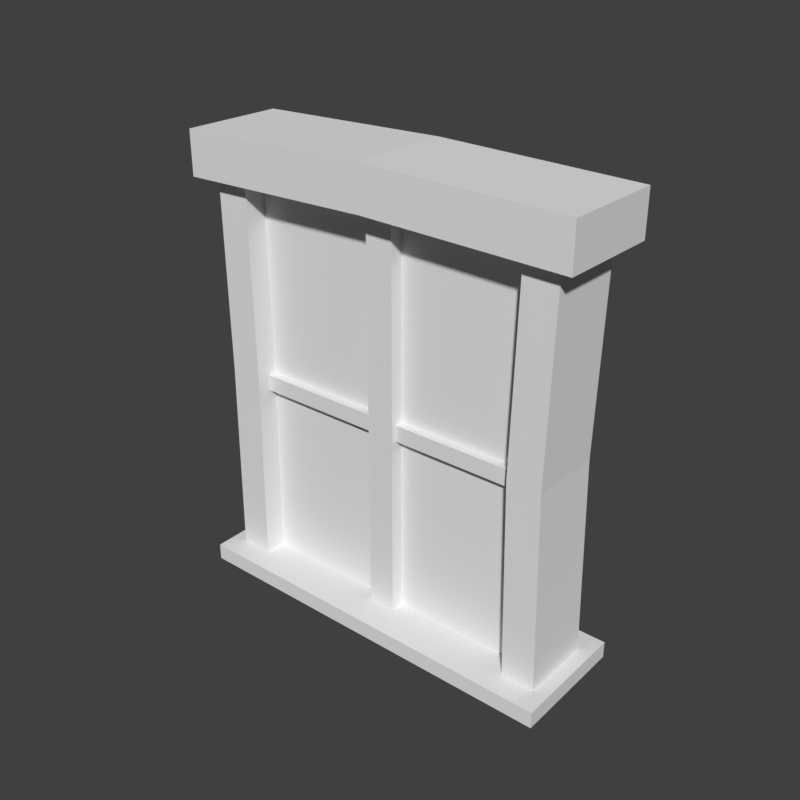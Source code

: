 # Source: windowWood1.blend  (saved by Blender 2.79.0; exported with 4.5.12 LTS)
import bpy
from mathutils import Matrix  # noqa: F401  (used for matrix-valued properties, if any)

bpy.ops.wm.read_factory_settings(use_empty=True)
scene = bpy.context.scene
scene.name = 'Scene'

# ---- collections
col_collection_1 = bpy.data.collections.new('Collection 1'); scene.collection.children.link(col_collection_1)

# ---- materials (node trees are filled in below, after node groups)
mat_vertexwood = bpy.data.materials.new('vertexWood')
mat_vertexwood.alpha_threshold = 0.0
mat_vertexwood.use_transparent_shadow = False
mat_vertexwood.roughness = 0.5
mat_glasswindow0 = bpy.data.materials.new('glassWindow0')
mat_glasswindow0.alpha_threshold = 0.0
mat_glasswindow0.use_transparent_shadow = False
mat_glasswindow0.roughness = 0.5

# ---- material node trees

# ---- world
world_world = bpy.data.worlds.new('World'); scene.world = world_world
world_world.color = (0.05088, 0.05088, 0.05088)
world_world.use_sun_shadow = False
world_world.sun_shadow_jitter_overblur = 0.0
world_world.cycles.sampling_method = 'MANUAL'

# ---- lights
light_lamp_001 = bpy.data.lights.new('Lamp.001', 'SUN')
light_lamp_001.transmission_factor = 0.0
light_lamp_001.cutoff_distance = 30.0
light_lamp_001.angle = 0.1993
light_lamp_001.energy = 1.0
light_lamp_001.shadow_buffer_clip_start = 1.001
light_lamp_001.shadow_soft_size = 0.1
light_lamp_001.shadow_cascade_max_distance = 1000.0
light_lamp = bpy.data.lights.new('Lamp', 'SUN')
light_lamp.transmission_factor = 0.0
light_lamp.cutoff_distance = 30.0
light_lamp.angle = 0.1993
light_lamp.energy = 1.0
light_lamp.shadow_buffer_clip_start = 1.001
light_lamp.shadow_soft_size = 0.1
light_lamp.shadow_cascade_max_distance = 1000.0

# ---- meshes
me_cube = bpy.data.meshes.new('Cube')
me_cube.from_pydata([(0.4369, -0.1082, 0.793), (0.4369, -0.1082, 2.054), (0.4369, 0.1082, 0.793), (0.4369, 0.1082, 2.054), (0.5359, -0.1082, 0.793), (0.5359, -0.1082, 2.054), (0.5359, 0.1082, 0.793), (0.5359, 0.1082, 2.054), (0.5856, -0.1515, 1.956), (0.5856, -0.1515, 2.083), (0.5856, 0.1515, 1.956), (0.5856, 0.1515, 2.083), (0.04071, -0.0817, 0.793), (0.04071, -0.0817, 2.054), (0.04071, 0.08169, 0.793), (0.04071, 0.08169, 2.054), (0.5018, -0.06785, 1.341), (0.5018, -0.06785, 1.389), (0.5018, 0.06785, 1.341), (0.5018, 0.06785, 1.389), (0.4212, -0.1082, 1.387), (0.4212, 0.1082, 1.387), (0.5203, 0.1082, 1.387), (0.5203, -0.1082, 1.387), (0.5782, -0.178, 0.75), (0.5782, -0.178, 0.8), (0.5782, 0.178, 0.75), (0.5782, 0.178, 0.8), (0.4885, -0.04218, 0.7863), (0.4885, -0.04218, 1.984), (0.4885, 0.04218, 0.7863), (0.4885, 0.04218, 1.984), (-0.4369, -0.1082, 0.793), (-0.4369, -0.1082, 2.054), (-0.4369, 0.1082, 0.793), (-0.4369, 0.1082, 2.054), (-0.5359, -0.1082, 0.793), (-0.5359, -0.1082, 2.054), (-0.5359, 0.1082, 0.793), (-0.5359, 0.1082, 2.054), (0.0, -0.1515, 1.969), (0.0, -0.1515, 2.097), (0.0, 0.1515, 1.969), (0.0, 0.1515, 2.097), (-0.5856, -0.1515, 1.956), (-0.5856, -0.1515, 2.083), (-0.5856, 0.1515, 1.956), (-0.5856, 0.1515, 2.083), (-0.04071, -0.0817, 0.793), (-0.04071, -0.0817, 2.054), (-0.04071, 0.08169, 0.793), (-0.04071, 0.08169, 2.054), (0.0, -0.06785, 1.341), (0.0, -0.06785, 1.389), (0.0, 0.06785, 1.341), (0.0, 0.06785, 1.389), (-0.5018, -0.06785, 1.341), (-0.5018, -0.06785, 1.389), (-0.5018, 0.06785, 1.341), (-0.5018, 0.06785, 1.389), (-0.4298, -0.1082, 1.387), (-0.4298, 0.1082, 1.387), (-0.5288, 0.1082, 1.387), (-0.5288, -0.1082, 1.387), (-0.5782, -0.178, 0.75), (-0.5782, -0.178, 0.8), (-0.5782, 0.178, 0.75), (-0.5782, 0.178, 0.8), (-0.4885, -0.04218, 0.7863), (-0.4885, -0.04218, 1.984), (-0.4885, 0.04218, 0.7863), (-0.4885, 0.04218, 1.984), (0.0, 0.178, 0.75), (0.0, 0.178, 0.8), (0.0, -0.178, 0.75), (0.0, -0.178, 0.8), (0.0, -0.04218, 0.7863), (0.0, -0.04218, 1.984), (0.0, 0.04218, 0.7863), (0.0, 0.04218, 1.984)], [], [(20, 1, 3, 21), (21, 3, 7, 22), (22, 7, 5, 23), (23, 5, 1, 20), (42, 43, 11, 10), (10, 11, 9, 8), (8, 9, 41, 40), (42, 10, 8, 40), (11, 43, 41, 9), (54, 55, 19, 18), (14, 15, 13, 12), (14, 50, 51, 15), (16, 17, 53, 52), (54, 18, 16, 52), (19, 55, 53, 17), (4, 23, 20, 0), (6, 22, 23, 4), (2, 21, 22, 6), (0, 20, 21, 2), (72, 73, 27, 26), (26, 27, 25, 24), (72, 26, 24, 74), (78, 79, 31, 30), (27, 73, 75, 25), (24, 25, 75, 74), (28, 29, 77, 76), (60, 61, 35, 33), (61, 62, 39, 35), (62, 63, 37, 39), (63, 60, 33, 37), (42, 46, 47, 43), (46, 44, 45, 47), (44, 40, 41, 45), (42, 40, 44, 46), (47, 45, 41, 43), (54, 58, 59, 55), (50, 48, 49, 51), (56, 52, 53, 57), (54, 52, 56, 58), (59, 57, 53, 55), (36, 32, 60, 63), (38, 36, 63, 62), (34, 38, 62, 61), (32, 34, 61, 60), (72, 66, 67, 73), (66, 64, 65, 67), (72, 74, 64, 66), (78, 70, 71, 79), (67, 65, 75, 73), (64, 74, 75, 65), (68, 76, 77, 69), (48, 12, 13, 49)])
me_cube.polygons.foreach_set('material_index', [0, 0, 0, 0, 0, 0, 0, 0, 0, 0, 0, 0, 0, 0, 0, 0, 0, 0, 0, 0, 0, 0, 1, 0, 0, 1, 0, 0, 0, 0, 0, 0, 0, 0, 0, 0, 0, 0, 0, 0, 0, 0, 0, 0, 0, 0, 0, 1, 0, 0, 1, 0])
_ca = me_cube.color_attributes.new('Col', 'BYTE_COLOR', 'CORNER')
_ca.data.foreach_set('color', [0.2384, 0.2384, 0.2384, 1.0, 0.6172, 0.6172, 0.6172, 1.0, 0.6172, 0.6172, 0.6172, 1.0, 0.2384, 0.2384, 0.2384, 1.0, 0.2384, 0.2384, 0.2384, 1.0, 0.6172, 0.6172, 0.6172, 1.0, 0.6172, 0.6172, 0.6172, 1.0, 0.2384, 0.2384, 0.2384, 1.0, 0.2384, 0.2384, 0.2384, 1.0, 0.6172, 0.6172, 0.6172, 1.0, 0.6172, 0.6172, 0.6172, 1.0, 0.2384, 0.2384, 0.2384, 1.0, 0.2384, 0.2384, 0.2384, 1.0, 0.6172, 0.6172, 0.6172, 1.0, 0.6172, 0.6172, 0.6172, 1.0, 0.2384, 0.2384, 0.2384, 1.0, 0.2159, 0.2159, 0.2159, 1.0, 0.5647, 0.5647, 0.5647, 1.0, 0.5647, 0.5647, 0.5647, 1.0, 0.2159, 0.2159, 0.2159, 1.0, 0.2159, 0.2159, 0.2159, 1.0, 0.5647, 0.5647, 0.5647, 1.0, 0.5647, 0.5647, 0.5647, 1.0, 0.2159, 0.2159, 0.2159, 1.0, 0.2159, 0.2159, 0.2159, 1.0, 0.5647, 0.5647, 0.5647, 1.0, 0.5647, 0.5647, 0.5647, 1.0, 0.2159, 0.2159, 0.2159, 1.0, 0.2159, 0.2159, 0.2159, 1.0, 0.2159, 0.2159, 0.2159, 1.0, 0.2159, 0.2159, 0.2159, 1.0, 0.2159, 0.2159, 0.2159, 1.0, 0.5647, 0.5647, 0.5647, 1.0, 0.5647, 0.5647, 0.5647, 1.0, 0.5647, 0.5647, 0.5647, 1.0, 0.5647, 0.5647, 0.5647, 1.0, 0.07421, 0.07421, 0.07421, 1.0, 0.4969, 0.4969, 0.4969, 1.0, 0.4969, 0.4969, 0.4969, 1.0, 0.07421, 0.07421, 0.07421, 1.0, 0.07421, 0.07421, 0.07421, 1.0, 0.6172, 0.6172, 0.6172, 1.0, 0.6172, 0.6172, 0.6172, 1.0, 0.07421, 0.07421, 0.07421, 1.0, 0.07421, 0.07421, 0.07421, 1.0, 0.07421, 0.07421, 0.07421, 1.0, 0.6172, 0.6172, 0.6172, 1.0, 0.6172, 0.6172, 0.6172, 1.0, 0.08438, 0.08438, 0.08438, 1.0, 0.4969, 0.4969, 0.4969, 1.0, 0.4969, 0.4969, 0.4969, 1.0, 0.07421, 0.07421, 0.07421, 1.0, 0.07421, 0.07421, 0.07421, 1.0, 0.07421, 0.07421, 0.07421, 1.0, 0.08438, 0.08438, 0.08438, 1.0, 0.07421, 0.07421, 0.07421, 1.0, 0.4969, 0.4969, 0.4969, 1.0, 0.4969, 0.4969, 0.4969, 1.0, 0.4969, 0.4969, 0.4969, 1.0, 0.4969, 0.4969, 0.4969, 1.0, 0.04817, 0.04817, 0.04817, 1.0, 0.2384, 0.2384, 0.2384, 1.0, 0.2384, 0.2384, 0.2384, 1.0, 0.04092, 0.04092, 0.04092, 1.0, 0.04092, 0.04092, 0.04092, 1.0, 0.2384, 0.2384, 0.2384, 1.0, 0.2384, 0.2384, 0.2384, 1.0, 0.04817, 0.04817, 0.04817, 1.0, 0.04092, 0.04092, 0.04092, 1.0, 0.2384, 0.2384, 0.2384, 1.0, 0.2384, 0.2384, 0.2384, 1.0, 0.04092, 0.04092, 0.04092, 1.0, 0.04092, 0.04092, 0.04092, 1.0, 0.2384, 0.2384, 0.2384, 1.0, 0.2384, 0.2384, 0.2384, 1.0, 0.04092, 0.04092, 0.04092, 1.0, 0.04092, 0.04092, 0.04092, 1.0, 0.3095, 0.3095, 0.3095, 1.0, 0.3095, 0.3095, 0.3095, 1.0, 0.04092, 0.04092, 0.04092, 1.0, 0.04092, 0.04092, 0.04092, 1.0, 0.3095, 0.3095, 0.3095, 1.0, 0.3095, 0.3095, 0.3095, 1.0, 0.04092, 0.04092, 0.04092, 1.0, 0.04092, 0.04092, 0.04092, 1.0, 0.04092, 0.04092, 0.04092, 1.0, 0.04092, 0.04092, 0.04092, 1.0, 0.04092, 0.04092, 0.04092, 1.0, 1.0, 1.0, 1.0, 1.0, 1.0, 1.0, 1.0, 1.0, 1.0, 1.0, 1.0, 1.0, 1.0, 1.0, 1.0, 1.0, 0.3095, 0.3095, 0.3095, 1.0, 0.3095, 0.3095, 0.3095, 1.0, 0.3095, 0.3095, 0.3095, 1.0, 0.3095, 0.3095, 0.3095, 1.0, 0.04092, 0.04092, 0.04092, 1.0, 0.3095, 0.3095, 0.3095, 1.0, 0.3095, 0.3095, 0.3095, 1.0, 0.04092, 0.04092, 0.04092, 1.0, 1.0, 1.0, 1.0, 1.0, 1.0, 1.0, 1.0, 1.0, 1.0, 1.0, 1.0, 1.0, 1.0, 1.0, 1.0, 1.0, 0.2384, 0.2384, 0.2384, 1.0, 0.2384, 0.2384, 0.2384, 1.0, 0.6172, 0.6172, 0.6172, 1.0, 0.6172, 0.6172, 0.6172, 1.0, 0.2384, 0.2384, 0.2384, 1.0, 0.2384, 0.2384, 0.2384, 1.0, 0.6172, 0.6172, 0.6172, 1.0, 0.6172, 0.6172, 0.6172, 1.0, 0.2384, 0.2384, 0.2384, 1.0, 0.2384, 0.2384, 0.2384, 1.0, 0.6172, 0.6172, 0.6172, 1.0, 0.6172, 0.6172, 0.6172, 1.0, 0.2384, 0.2384, 0.2384, 1.0, 0.2384, 0.2384, 0.2384, 1.0, 0.6172, 0.6172, 0.6172, 1.0, 0.6172, 0.6172, 0.6172, 1.0, 0.2159, 0.2159, 0.2159, 1.0, 0.2159, 0.2159, 0.2159, 1.0, 0.5647, 0.5647, 0.5647, 1.0, 0.5647, 0.5647, 0.5647, 1.0, 0.2159, 0.2159, 0.2159, 1.0, 0.2159, 0.2159, 0.2159, 1.0, 0.5647, 0.5647, 0.5647, 1.0, 0.5647, 0.5647, 0.5647, 1.0, 0.2159, 0.2159, 0.2159, 1.0, 0.2159, 0.2159, 0.2159, 1.0, 0.5647, 0.5647, 0.5647, 1.0, 0.5647, 0.5647, 0.5647, 1.0, 0.2159, 0.2159, 0.2159, 1.0, 0.2159, 0.2159, 0.2159, 1.0, 0.2159, 0.2159, 0.2159, 1.0, 0.2159, 0.2159, 0.2159, 1.0, 0.5647, 0.5647, 0.5647, 1.0, 0.5647, 0.5647, 0.5647, 1.0, 0.5647, 0.5647, 0.5647, 1.0, 0.5647, 0.5647, 0.5647, 1.0, 0.07421, 0.07421, 0.07421, 1.0, 0.07421, 0.07421, 0.07421, 1.0, 0.4969, 0.4969, 0.4969, 1.0, 0.4969, 0.4969, 0.4969, 1.0, 0.07421, 0.07421, 0.07421, 1.0, 0.07421, 0.07421, 0.07421, 1.0, 0.6172, 0.6172, 0.6172, 1.0, 0.6172, 0.6172, 0.6172, 1.0, 0.08438, 0.08438, 0.08438, 1.0, 0.07421, 0.07421, 0.07421, 1.0, 0.4969, 0.4969, 0.4969, 1.0, 0.4969, 0.4969, 0.4969, 1.0, 0.07421, 0.07421, 0.07421, 1.0, 0.07421, 0.07421, 0.07421, 1.0, 0.08438, 0.08438, 0.08438, 1.0, 0.07421, 0.07421, 0.07421, 1.0, 0.4969, 0.4969, 0.4969, 1.0, 0.4969, 0.4969, 0.4969, 1.0, 0.4969, 0.4969, 0.4969, 1.0, 0.4969, 0.4969, 0.4969, 1.0, 0.04817, 0.04817, 0.04817, 1.0, 0.04092, 0.04092, 0.04092, 1.0, 0.2384, 0.2384, 0.2384, 1.0, 0.2384, 0.2384, 0.2384, 1.0, 0.04092, 0.04092, 0.04092, 1.0, 0.04817, 0.04817, 0.04817, 1.0, 0.2384, 0.2384, 0.2384, 1.0, 0.2384, 0.2384, 0.2384, 1.0, 0.04092, 0.04092, 0.04092, 1.0, 0.04092, 0.04092, 0.04092, 1.0, 0.2384, 0.2384, 0.2384, 1.0, 0.2384, 0.2384, 0.2384, 1.0, 0.04092, 0.04092, 0.04092, 1.0, 0.04092, 0.04092, 0.04092, 1.0, 0.2384, 0.2384, 0.2384, 1.0, 0.2384, 0.2384, 0.2384, 1.0, 0.04092, 0.04092, 0.04092, 1.0, 0.04092, 0.04092, 0.04092, 1.0, 0.3095, 0.3095, 0.3095, 1.0, 0.3095, 0.3095, 0.3095, 1.0, 0.04092, 0.04092, 0.04092, 1.0, 0.04092, 0.04092, 0.04092, 1.0, 0.3095, 0.3095, 0.3095, 1.0, 0.3095, 0.3095, 0.3095, 1.0, 0.04092, 0.04092, 0.04092, 1.0, 0.04092, 0.04092, 0.04092, 1.0, 0.04092, 0.04092, 0.04092, 1.0, 0.04092, 0.04092, 0.04092, 1.0, 1.0, 1.0, 1.0, 1.0, 1.0, 1.0, 1.0, 1.0, 1.0, 1.0, 1.0, 1.0, 1.0, 1.0, 1.0, 1.0, 0.3095, 0.3095, 0.3095, 1.0, 0.3095, 0.3095, 0.3095, 1.0, 0.3095, 0.3095, 0.3095, 1.0, 0.3095, 0.3095, 0.3095, 1.0, 0.04092, 0.04092, 0.04092, 1.0, 0.04092, 0.04092, 0.04092, 1.0, 0.3095, 0.3095, 0.3095, 1.0, 0.3095, 0.3095, 0.3095, 1.0, 1.0, 1.0, 1.0, 1.0, 1.0, 1.0, 1.0, 1.0, 1.0, 1.0, 1.0, 1.0, 1.0, 1.0, 1.0, 1.0, 0.07421, 0.07421, 0.07421, 1.0, 0.07421, 0.07421, 0.07421, 1.0, 0.6172, 0.6172, 0.6172, 1.0, 0.6172, 0.6172, 0.6172, 1.0])
me_cube.materials.append(mat_vertexwood)
me_cube.materials.append(mat_glasswindow0)
me_cube.use_remesh_preserve_volume = False
me_cube.use_remesh_preserve_attributes = False
me_cube.use_mirror_vertex_groups = False
me_cube.use_paint_bone_selection = False
me_cube.use_paint_mask = True
me_cube.update()

# ---- objects
ob_cube = bpy.data.objects.new('Cube', me_cube)
ob_lamp_001 = bpy.data.objects.new('Lamp.001', light_lamp_001)
ob_lamp = bpy.data.objects.new('Lamp', light_lamp)

# ---- transforms, parenting, visibility, modifiers, constraints
ob_cube.location = (0.0, 0.0, 0.0)
ob_cube.lineart.crease_threshold = 0.0
ob_lamp_001.location = (-0.4163, 5.186, 3.033)
ob_lamp_001.rotation_euler = (-0.7502, -0.003944, 0.1734)
ob_lamp_001.lock_rotations_4d = False
ob_lamp_001.empty_display_type = 'ARROWS'
ob_lamp_001.color = (0.0, 0.0, 0.0, 0.0)
ob_lamp_001.hide_render = True
ob_lamp_001.lineart.crease_threshold = 0.0
ob_lamp.location = (0.0761, -4.576, 5.291)
ob_lamp.rotation_euler = (0.5347, -0.2417, 0.3556)
ob_lamp.lock_rotations_4d = False
ob_lamp.empty_display_type = 'ARROWS'
ob_lamp.color = (0.0, 0.0, 0.0, 0.0)
ob_lamp.hide_render = True
ob_lamp.lineart.crease_threshold = 0.0

# ---- collection membership
col_collection_1.objects.link(ob_cube)
col_collection_1.objects.link(ob_lamp_001)
col_collection_1.objects.link(ob_lamp)

# ---- scene / render settings (as saved in the file)
scene.frame_start = 1; scene.frame_end = 250; scene.frame_set(1)
scene.render.engine = 'BLENDER_EEVEE_NEXT'
scene.render.resolution_x = 1024
scene.render.resolution_y = 1024
scene.render.dither_intensity = 0.0
scene.render.film_transparent = True
scene.render.use_bake_selected_to_active = True
scene.cycles.use_denoising = False
scene.cycles.samples = 128
scene.cycles.sampling_pattern = 'TABULATED_SOBOL'
scene.cycles.use_adaptive_sampling = False
scene.cycles.use_light_tree = False
scene.cycles.blur_glossy = 0.0
scene.cycles.sample_clamp_indirect = 0.0
scene.view_settings.view_transform = 'Standard'
bpy.context.view_layer.update()

# ---- added for rendering (the .blend has no active camera and no usable light): camera, sun
cam_auto = bpy.data.cameras.new('AutoCamera')
cam_auto.lens = 50.0
cam_auto.sensor_width = 36.0
cam_auto.clip_end = 1000.0
ob_auto_camera = bpy.data.objects.new('AutoCamera', cam_auto)
scene.collection.objects.link(ob_auto_camera)
ob_auto_camera.location = (1.68392, -2.02071, 2.77057)
ob_auto_camera.rotation_euler = (1.09748, -7.21219e-08, 0.694738)
scene.camera = ob_auto_camera
light_auto_sun = bpy.data.lights.new('AutoSun', 'SUN')
light_auto_sun.energy = 3.0
light_auto_sun.angle = 0.0523599
ob_auto_sun = bpy.data.objects.new('AutoSun', light_auto_sun)
scene.collection.objects.link(ob_auto_sun)
ob_auto_sun.rotation_euler = (0.872665, 0.174533, 0.523599)
bpy.context.view_layer.update()
